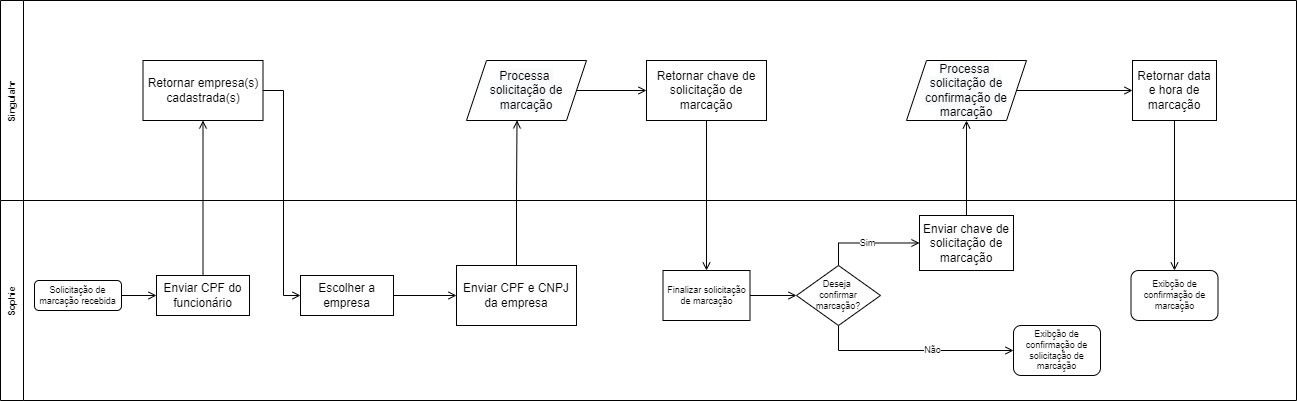

The diagram above was exported from draw.io. Its source (the exported page's mxGraphModel, read from the mxfile embedded in the PNG):
<mxGraphModel dx="2832" dy="2013" grid="1" gridSize="10" guides="1" tooltips="1" connect="1" arrows="1" fold="1" page="1" pageScale="1" pageWidth="827" pageHeight="1169" math="0" shadow="0">
  <root>
    <mxCell id="0" />
    <mxCell id="1" parent="0" />
    <mxCell id="vXPBHvxhElkg1HKTe23h-95" value="Singulahr" style="swimlane;horizontal=0;fontSize=9;" parent="1" vertex="1">
      <mxGeometry x="-1296" y="-584" width="1296" height="200" as="geometry" />
    </mxCell>
    <mxCell id="vXPBHvxhElkg1HKTe23h-101" value="&lt;font style=&quot;font-size: 12px;&quot;&gt;Retornar empresa(s) cadastrada(s)&lt;/font&gt;" style="rounded=1;whiteSpace=wrap;html=1;fontSize=9;arcSize=0;" parent="vXPBHvxhElkg1HKTe23h-95" vertex="1">
      <mxGeometry x="142.5" y="60" width="120" height="60" as="geometry" />
    </mxCell>
    <mxCell id="vXPBHvxhElkg1HKTe23h-110" style="edgeStyle=orthogonalEdgeStyle;rounded=0;orthogonalLoop=1;jettySize=auto;html=1;fontSize=9;endArrow=open;endFill=0;" parent="vXPBHvxhElkg1HKTe23h-95" source="vXPBHvxhElkg1HKTe23h-107" target="vXPBHvxhElkg1HKTe23h-109" edge="1">
      <mxGeometry relative="1" as="geometry" />
    </mxCell>
    <mxCell id="vXPBHvxhElkg1HKTe23h-107" value="&lt;span style=&quot;color: rgb(0, 0, 0); font-family: Helvetica; font-size: 12px; font-style: normal; font-variant-ligatures: normal; font-variant-caps: normal; font-weight: 400; letter-spacing: normal; orphans: 2; text-align: center; text-indent: 0px; text-transform: none; widows: 2; word-spacing: 0px; -webkit-text-stroke-width: 0px; background-color: rgb(248, 249, 250); text-decoration-thickness: initial; text-decoration-style: initial; text-decoration-color: initial; float: none; display: inline !important;&quot;&gt;Processa &lt;br&gt;solicitação de marcação&lt;/span&gt;" style="shape=parallelogram;perimeter=parallelogramPerimeter;whiteSpace=wrap;html=1;fixedSize=1;fontSize=9;" parent="vXPBHvxhElkg1HKTe23h-95" vertex="1">
      <mxGeometry x="466" y="60" width="120" height="60" as="geometry" />
    </mxCell>
    <mxCell id="vXPBHvxhElkg1HKTe23h-109" value="Retornar chave de solicitação de marcação" style="rounded=1;whiteSpace=wrap;html=1;fontSize=12;arcSize=0;" parent="vXPBHvxhElkg1HKTe23h-95" vertex="1">
      <mxGeometry x="646" y="60" width="120" height="60" as="geometry" />
    </mxCell>
    <mxCell id="vXPBHvxhElkg1HKTe23h-128" style="edgeStyle=orthogonalEdgeStyle;rounded=0;orthogonalLoop=1;jettySize=auto;html=1;entryX=0;entryY=0.5;entryDx=0;entryDy=0;fontSize=9;endArrow=open;endFill=0;" parent="vXPBHvxhElkg1HKTe23h-95" source="vXPBHvxhElkg1HKTe23h-121" target="vXPBHvxhElkg1HKTe23h-127" edge="1">
      <mxGeometry relative="1" as="geometry" />
    </mxCell>
    <mxCell id="vXPBHvxhElkg1HKTe23h-121" value="&lt;span style=&quot;color: rgb(0, 0, 0); font-family: Helvetica; font-size: 12px; font-style: normal; font-variant-ligatures: normal; font-variant-caps: normal; font-weight: 400; letter-spacing: normal; orphans: 2; text-align: center; text-indent: 0px; text-transform: none; widows: 2; word-spacing: 0px; -webkit-text-stroke-width: 0px; background-color: rgb(248, 249, 250); text-decoration-thickness: initial; text-decoration-style: initial; text-decoration-color: initial; float: none; display: inline !important;&quot;&gt;Processa &lt;br&gt;solicitação de confirmação de marcação&lt;/span&gt;" style="shape=parallelogram;perimeter=parallelogramPerimeter;whiteSpace=wrap;html=1;fixedSize=1;fontSize=9;" parent="vXPBHvxhElkg1HKTe23h-95" vertex="1">
      <mxGeometry x="906" y="60" width="120" height="60" as="geometry" />
    </mxCell>
    <mxCell id="vXPBHvxhElkg1HKTe23h-127" value="Retornar data e hora de marcação" style="rounded=1;whiteSpace=wrap;html=1;fontSize=12;arcSize=0;" parent="vXPBHvxhElkg1HKTe23h-95" vertex="1">
      <mxGeometry x="1132" y="60" width="84" height="60" as="geometry" />
    </mxCell>
    <mxCell id="vXPBHvxhElkg1HKTe23h-96" value="Sophie" style="swimlane;horizontal=0;fontSize=9;" parent="1" vertex="1">
      <mxGeometry x="-1296" y="-384" width="1296" height="200" as="geometry" />
    </mxCell>
    <mxCell id="vXPBHvxhElkg1HKTe23h-100" style="edgeStyle=orthogonalEdgeStyle;rounded=0;orthogonalLoop=1;jettySize=auto;html=1;fontSize=9;endArrow=open;endFill=0;" parent="vXPBHvxhElkg1HKTe23h-96" source="vXPBHvxhElkg1HKTe23h-97" target="vXPBHvxhElkg1HKTe23h-98" edge="1">
      <mxGeometry relative="1" as="geometry" />
    </mxCell>
    <mxCell id="vXPBHvxhElkg1HKTe23h-97" value="Solicitação de marcação recebida" style="rounded=1;whiteSpace=wrap;html=1;fontSize=9;" parent="vXPBHvxhElkg1HKTe23h-96" vertex="1">
      <mxGeometry x="34" y="80" width="87" height="30" as="geometry" />
    </mxCell>
    <mxCell id="vXPBHvxhElkg1HKTe23h-98" value="Enviar CPF do funcionário" style="rounded=1;whiteSpace=wrap;html=1;arcSize=0;" parent="vXPBHvxhElkg1HKTe23h-96" vertex="1">
      <mxGeometry x="156" y="75" width="93" height="40" as="geometry" />
    </mxCell>
    <mxCell id="vXPBHvxhElkg1HKTe23h-106" style="edgeStyle=orthogonalEdgeStyle;rounded=0;orthogonalLoop=1;jettySize=auto;html=1;fontSize=9;endArrow=open;endFill=0;" parent="vXPBHvxhElkg1HKTe23h-96" source="vXPBHvxhElkg1HKTe23h-103" target="vXPBHvxhElkg1HKTe23h-105" edge="1">
      <mxGeometry relative="1" as="geometry" />
    </mxCell>
    <mxCell id="vXPBHvxhElkg1HKTe23h-103" value="Escolher a empresa" style="rounded=1;whiteSpace=wrap;html=1;arcSize=0;" parent="vXPBHvxhElkg1HKTe23h-96" vertex="1">
      <mxGeometry x="300" y="75" width="93" height="40" as="geometry" />
    </mxCell>
    <mxCell id="vXPBHvxhElkg1HKTe23h-105" value="&lt;font style=&quot;font-size: 12px;&quot;&gt;Enviar CPF e CNPJ da empresa&lt;/font&gt;" style="rounded=1;whiteSpace=wrap;html=1;fontSize=9;arcSize=0;" parent="vXPBHvxhElkg1HKTe23h-96" vertex="1">
      <mxGeometry x="456" y="65" width="120" height="60" as="geometry" />
    </mxCell>
    <mxCell id="vXPBHvxhElkg1HKTe23h-116" style="edgeStyle=orthogonalEdgeStyle;rounded=0;orthogonalLoop=1;jettySize=auto;html=1;fontSize=9;endArrow=open;endFill=0;" parent="vXPBHvxhElkg1HKTe23h-96" source="vXPBHvxhElkg1HKTe23h-111" target="vXPBHvxhElkg1HKTe23h-115" edge="1">
      <mxGeometry relative="1" as="geometry" />
    </mxCell>
    <mxCell id="vXPBHvxhElkg1HKTe23h-111" value="Finalizar solicitação de marcação" style="rounded=1;whiteSpace=wrap;html=1;fontSize=9;arcSize=0;" parent="vXPBHvxhElkg1HKTe23h-96" vertex="1">
      <mxGeometry x="662.5" y="70" width="87" height="50" as="geometry" />
    </mxCell>
    <mxCell id="vXPBHvxhElkg1HKTe23h-122" value="Sim" style="edgeStyle=orthogonalEdgeStyle;rounded=0;orthogonalLoop=1;jettySize=auto;html=1;fontSize=9;endArrow=open;endFill=0;exitX=0.5;exitY=0;exitDx=0;exitDy=0;" parent="vXPBHvxhElkg1HKTe23h-96" source="vXPBHvxhElkg1HKTe23h-115" target="vXPBHvxhElkg1HKTe23h-119" edge="1">
      <mxGeometry relative="1" as="geometry" />
    </mxCell>
    <mxCell id="vXPBHvxhElkg1HKTe23h-125" value="Não" style="edgeStyle=orthogonalEdgeStyle;rounded=0;orthogonalLoop=1;jettySize=auto;html=1;fontSize=9;endArrow=open;endFill=0;entryX=0;entryY=0.5;entryDx=0;entryDy=0;" parent="vXPBHvxhElkg1HKTe23h-96" source="vXPBHvxhElkg1HKTe23h-115" target="0Ifm4CtBMTX7u2p86b-A-1" edge="1">
      <mxGeometry x="0.1887" relative="1" as="geometry">
        <mxPoint x="1016" y="94" as="targetPoint" />
        <Array as="points">
          <mxPoint x="838" y="150" />
        </Array>
        <mxPoint as="offset" />
      </mxGeometry>
    </mxCell>
    <mxCell id="vXPBHvxhElkg1HKTe23h-115" value="&lt;font style=&quot;font-size: 9px;&quot;&gt;Deseja &lt;br&gt;confirmar&lt;br&gt;marcação?&lt;/font&gt;" style="rhombus;whiteSpace=wrap;html=1;fontSize=9;" parent="vXPBHvxhElkg1HKTe23h-96" vertex="1">
      <mxGeometry x="796" y="65" width="84" height="60" as="geometry" />
    </mxCell>
    <mxCell id="vXPBHvxhElkg1HKTe23h-119" value="Enviar chave de solicitação de marcação" style="rounded=1;whiteSpace=wrap;html=1;fontSize=12;arcSize=0;" parent="vXPBHvxhElkg1HKTe23h-96" vertex="1">
      <mxGeometry x="919" y="15" width="94" height="55" as="geometry" />
    </mxCell>
    <mxCell id="vXPBHvxhElkg1HKTe23h-130" value="Exibção de confirmação de marcação" style="rounded=1;whiteSpace=wrap;html=1;fontSize=9;" parent="vXPBHvxhElkg1HKTe23h-96" vertex="1">
      <mxGeometry x="1130.5" y="70" width="87" height="50" as="geometry" />
    </mxCell>
    <mxCell id="0Ifm4CtBMTX7u2p86b-A-1" value="Exibção de confirmação de solicitação de marcação" style="rounded=1;whiteSpace=wrap;html=1;fontSize=9;" parent="vXPBHvxhElkg1HKTe23h-96" vertex="1">
      <mxGeometry x="1013" y="125" width="87" height="50" as="geometry" />
    </mxCell>
    <mxCell id="vXPBHvxhElkg1HKTe23h-102" style="edgeStyle=orthogonalEdgeStyle;rounded=0;orthogonalLoop=1;jettySize=auto;html=1;entryX=0.5;entryY=1;entryDx=0;entryDy=0;fontSize=9;endArrow=open;endFill=0;" parent="1" source="vXPBHvxhElkg1HKTe23h-98" target="vXPBHvxhElkg1HKTe23h-101" edge="1">
      <mxGeometry relative="1" as="geometry" />
    </mxCell>
    <mxCell id="vXPBHvxhElkg1HKTe23h-104" style="edgeStyle=orthogonalEdgeStyle;rounded=0;orthogonalLoop=1;jettySize=auto;html=1;entryX=0;entryY=0.5;entryDx=0;entryDy=0;fontSize=9;endArrow=open;endFill=0;" parent="1" source="vXPBHvxhElkg1HKTe23h-101" target="vXPBHvxhElkg1HKTe23h-103" edge="1">
      <mxGeometry relative="1" as="geometry">
        <Array as="points">
          <mxPoint x="-1013" y="-494" />
          <mxPoint x="-1013" y="-289" />
        </Array>
      </mxGeometry>
    </mxCell>
    <mxCell id="vXPBHvxhElkg1HKTe23h-108" style="edgeStyle=orthogonalEdgeStyle;rounded=0;orthogonalLoop=1;jettySize=auto;html=1;entryX=0.421;entryY=0.998;entryDx=0;entryDy=0;entryPerimeter=0;fontSize=9;endArrow=open;endFill=0;" parent="1" source="vXPBHvxhElkg1HKTe23h-105" target="vXPBHvxhElkg1HKTe23h-107" edge="1">
      <mxGeometry relative="1" as="geometry" />
    </mxCell>
    <mxCell id="vXPBHvxhElkg1HKTe23h-112" style="edgeStyle=orthogonalEdgeStyle;rounded=0;orthogonalLoop=1;jettySize=auto;html=1;fontSize=9;endArrow=open;endFill=0;" parent="1" source="vXPBHvxhElkg1HKTe23h-109" target="vXPBHvxhElkg1HKTe23h-111" edge="1">
      <mxGeometry relative="1" as="geometry" />
    </mxCell>
    <mxCell id="vXPBHvxhElkg1HKTe23h-120" style="edgeStyle=orthogonalEdgeStyle;rounded=0;orthogonalLoop=1;jettySize=auto;html=1;fontSize=9;endArrow=open;endFill=0;entryX=0.5;entryY=1;entryDx=0;entryDy=0;" parent="1" source="vXPBHvxhElkg1HKTe23h-119" target="vXPBHvxhElkg1HKTe23h-121" edge="1">
      <mxGeometry relative="1" as="geometry">
        <mxPoint x="-283" y="-474" as="targetPoint" />
      </mxGeometry>
    </mxCell>
    <mxCell id="vXPBHvxhElkg1HKTe23h-129" style="edgeStyle=orthogonalEdgeStyle;rounded=0;orthogonalLoop=1;jettySize=auto;html=1;entryX=0.5;entryY=0;entryDx=0;entryDy=0;fontSize=9;endArrow=open;endFill=0;" parent="1" source="vXPBHvxhElkg1HKTe23h-127" target="vXPBHvxhElkg1HKTe23h-130" edge="1">
      <mxGeometry relative="1" as="geometry">
        <mxPoint x="-122" y="-319" as="targetPoint" />
      </mxGeometry>
    </mxCell>
  </root>
</mxGraphModel>